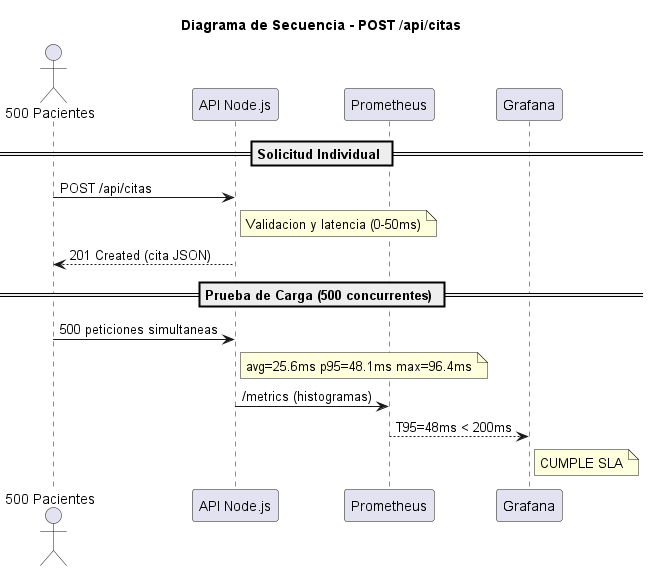

The diagram above was rendered by PlantUML. Its source (embedded in the PNG):
@startuml
title Diagrama de Secuencia - POST /api/citas

actor "500 Pacientes" as Paciente
participant "API Node.js" as API
participant "Prometheus" as Prom
participant "Grafana" as Graf

== Solicitud Individual ==

Paciente -> API: POST /api/citas
note right of API: Validacion y latencia (0-50ms)
API --> Paciente: 201 Created (cita JSON)

== Prueba de Carga (500 concurrentes) ==

Paciente -> API: 500 peticiones simultaneas
note right of API: avg=25.6ms p95=48.1ms max=96.4ms

API -> Prom: /metrics (histogramas)
Prom --> Graf: T95=48ms < 200ms
note right of Graf: CUMPLE SLA

@enduml